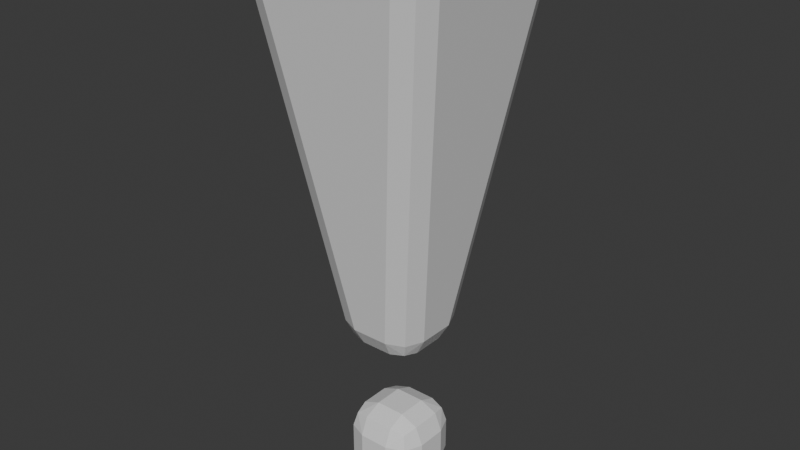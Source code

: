 # Source: exclamation.blend  (saved by Blender 5.1.29; exported with 4.5.12 LTS)
import bpy
from mathutils import Matrix  # noqa: F401  (used for matrix-valued properties, if any)

bpy.ops.wm.read_factory_settings(use_empty=True)
scene = bpy.context.scene
scene.name = 'Scene'

# ---- collections
col_collection = bpy.data.collections.new('Collection'); scene.collection.children.link(col_collection)

# ---- materials (node trees are filled in below, after node groups)
mat_exclamation = bpy.data.materials.new('Exclamation')
mat_exclamation.alpha_threshold = 0.0
mat_exclamation.use_backface_culling_lightprobe_volume = False
mat_exclamation.roughness = 0.5
mat_exclamation.line_color = (0.0, 0.0, 0.0, 1.0)

# ---- material node trees
mat_exclamation.use_nodes = True; mat_exclamation.node_tree.nodes.clear()
_N = mat_exclamation.node_tree.nodes; _L = mat_exclamation.node_tree.links
n0 = _N.new('ShaderNodeOutputMaterial'); n0.name = 'Material Output'; n0.location = (200, 100)
n1 = _N.new('ShaderNodeBsdfPrincipled'); n1.name = 'Principled BSDF'; n1.location = (-200, 100)
_L.new(n1.outputs[0], n0.inputs[0])
n0.is_active_output = True

# ---- world
world_world = bpy.data.worlds.new('World'); scene.world = world_world
world_world.use_nodes = True; world_world.node_tree.nodes.clear()
_N = world_world.node_tree.nodes; _L = world_world.node_tree.links
n0 = _N.new('ShaderNodeOutputWorld'); n0.name = 'World Output'; n0.location = (200, 100)
n1 = _N.new('ShaderNodeBackground'); n1.name = 'Background'; n1.location = (-200, 100)
n1.inputs[0].default_value = (0.05088, 0.05088, 0.05088, 1.0)
_L.new(n1.outputs[0], n0.inputs[0])
n0.is_active_output = True
world_world.color = (0.05088, 0.05088, 0.05088)
world_world.sun_shadow_jitter_overblur = 0.0

# ---- meshes
me_cube_001 = bpy.data.meshes.new('Cube.001')
me_cube_001.from_pydata([(-0.07447, -0.07447, 1.08), (-0.09188, -0.2188, 1.204), (-0.2188, -0.09188, 1.204), (-0.07928, -0.169, 1.116), (-0.1546, -0.1546, 1.132), (-0.1813, -0.1813, 1.204), (-0.169, -0.07928, 1.116), (-0.3573, -0.4843, 2.955), (-0.3775, -0.3775, 3.08), (-0.4843, -0.3573, 2.955), (-0.3713, -0.4611, 3.043), (-0.4418, -0.4418, 3.027), (-0.4611, -0.3713, 3.043), (-0.4468, -0.4468, 2.955), (-0.07447, 0.07447, 1.08), (-0.2188, 0.09188, 1.204), (-0.09188, 0.2188, 1.204), (-0.169, 0.07928, 1.116), (-0.1546, 0.1546, 1.132), (-0.1813, 0.1813, 1.204), (-0.07928, 0.169, 1.116), (-0.3775, 0.3775, 3.08), (-0.3573, 0.4843, 2.955), (-0.4843, 0.3573, 2.955), (-0.3713, 0.4611, 3.043), (-0.4418, 0.4418, 3.027), (-0.4468, 0.4468, 2.955), (-0.4611, 0.3713, 3.043), (0.07447, -0.07447, 1.08), (0.2188, -0.09188, 1.204), (0.09188, -0.2188, 1.204), (0.169, -0.07928, 1.116), (0.1546, -0.1546, 1.132), (0.1813, -0.1813, 1.204), (0.07928, -0.169, 1.116), (0.3775, -0.3775, 3.08), (0.3573, -0.4843, 2.955), (0.4843, -0.3573, 2.955), (0.3713, -0.4611, 3.043), (0.4418, -0.4418, 3.027), (0.4468, -0.4468, 2.955), (0.4611, -0.3713, 3.043), (0.07447, 0.07447, 1.08), (0.09188, 0.2188, 1.204), (0.2188, 0.09188, 1.204), (0.07928, 0.169, 1.116), (0.1546, 0.1546, 1.132), (0.1813, 0.1813, 1.204), (0.169, 0.07928, 1.116), (0.3775, 0.3775, 3.08), (0.4843, 0.3573, 2.955), (0.3573, 0.4843, 2.955), (0.4611, 0.3713, 3.043), (0.4418, 0.4418, 3.027), (0.4468, 0.4468, 2.955), (0.3713, 0.4611, 3.043), (-0.2, 0.07447, 0.433), (-0.07447, 0.2, 0.433), (-0.07447, 0.07447, 0.3075), (-0.1632, 0.1632, 0.433), (-0.1469, 0.1469, 0.3605), (-0.07447, 0.1632, 0.3442), (-0.1632, 0.07447, 0.3442), (-0.2, -0.07447, 0.433), (-0.07447, -0.07447, 0.3075), (-0.07447, -0.2, 0.433), (-0.1632, -0.07447, 0.3442), (-0.1469, -0.1469, 0.3605), (-0.07447, -0.1632, 0.3442), (-0.1632, -0.1632, 0.433), (0.07447, 0.2, 0.433), (0.2, 0.07447, 0.433), (0.07447, 0.07447, 0.3075), (0.1632, 0.1632, 0.433), (0.1469, 0.1469, 0.3605), (0.1632, 0.07447, 0.3442), (0.07447, 0.1632, 0.3442), (0.2, -0.07447, 0.433), (0.07447, -0.2, 0.433), (0.07447, -0.07447, 0.3075), (0.1632, -0.1632, 0.433), (0.1469, -0.1469, 0.3605), (0.07447, -0.1632, 0.3442), (0.1632, -0.07447, 0.3442), (-0.2, 0.07447, 0.5937), (-0.07447, 0.07447, 0.7193), (-0.07447, 0.2, 0.5937), (-0.1632, 0.07447, 0.6825), (-0.1469, 0.1469, 0.6662), (-0.07447, 0.1632, 0.6825), (-0.1632, 0.1632, 0.5937), (-0.2, -0.07447, 0.5937), (-0.07447, -0.2, 0.5937), (-0.07447, -0.07447, 0.7193), (-0.1632, -0.1632, 0.5937), (-0.1469, -0.1469, 0.6662), (-0.07447, -0.1632, 0.6825), (-0.1632, -0.07447, 0.6825), (0.2, -0.07447, 0.5937), (0.07447, -0.07447, 0.7193), (0.07447, -0.2, 0.5937), (0.1632, -0.07447, 0.6825), (0.1469, -0.1469, 0.6662), (0.07447, -0.1632, 0.6825), (0.1632, -0.1632, 0.5937), (0.2, 0.07447, 0.5937), (0.07447, 0.2, 0.5937), (0.07447, 0.07447, 0.7193), (0.1632, 0.1632, 0.5937), (0.1469, 0.1469, 0.6662), (0.07447, 0.1632, 0.6825), (0.1632, 0.07447, 0.6825)], [], [(0, 3, 4, 6), (1, 5, 4, 3), (2, 6, 4, 5), (7, 10, 11, 13), (8, 12, 11, 10), (9, 13, 11, 12), (14, 17, 18, 20), (15, 19, 18, 17), (16, 20, 18, 19), (21, 24, 25, 27), (22, 26, 25, 24), (23, 27, 25, 26), (28, 31, 32, 34), (29, 33, 32, 31), (30, 34, 32, 33), (35, 38, 39, 41), (36, 40, 39, 38), (37, 41, 39, 40), (42, 45, 46, 48), (43, 47, 46, 45), (44, 48, 46, 47), (49, 52, 53, 55), (50, 54, 53, 52), (51, 55, 53, 54), (56, 59, 60, 62), (57, 61, 60, 59), (58, 62, 60, 61), (63, 66, 67, 69), (64, 68, 67, 66), (65, 69, 67, 68), (70, 73, 74, 76), (71, 75, 74, 73), (72, 76, 74, 75), (77, 80, 81, 83), (78, 82, 81, 80), (79, 83, 81, 82), (84, 87, 88, 90), (85, 89, 88, 87), (86, 90, 88, 89), (91, 94, 95, 97), (92, 96, 95, 94), (93, 97, 95, 96), (98, 101, 102, 104), (99, 103, 102, 101), (100, 104, 102, 103), (105, 108, 109, 111), (106, 110, 109, 108), (107, 111, 109, 110), (14, 0, 6, 17), (17, 6, 2, 15), (1, 7, 13, 5), (5, 13, 9, 2), (8, 21, 27, 12), (12, 27, 23, 9), (22, 16, 19, 26), (26, 19, 15, 23), (42, 14, 20, 45), (45, 20, 16, 43), (21, 49, 55, 24), (24, 55, 51, 22), (50, 44, 47, 54), (54, 47, 43, 51), (28, 42, 48, 31), (31, 48, 44, 29), (49, 35, 41, 52), (52, 41, 37, 50), (36, 30, 33, 40), (40, 33, 29, 37), (0, 28, 34, 3), (3, 34, 30, 1), (35, 8, 10, 38), (38, 10, 7, 36), (58, 64, 66, 62), (62, 66, 63, 56), (72, 58, 61, 76), (76, 61, 57, 70), (79, 72, 75, 83), (83, 75, 71, 77), (64, 79, 82, 68), (68, 82, 78, 65), (86, 57, 59, 90), (90, 59, 56, 84), (100, 78, 80, 104), (104, 80, 77, 98), (65, 92, 94, 69), (69, 94, 91, 63), (70, 106, 108, 73), (73, 108, 105, 71), (106, 86, 89, 110), (110, 89, 85, 107), (92, 100, 103, 96), (96, 103, 99, 93), (98, 105, 111, 101), (101, 111, 107, 99), (84, 91, 97, 87), (87, 97, 93, 85), (14, 42, 28, 0), (2, 9, 23, 15), (30, 36, 7, 1), (49, 21, 8, 35), (16, 22, 51, 43), (44, 50, 37, 29), (58, 72, 79, 64), (86, 106, 70, 57), (91, 84, 56, 63), (100, 92, 65, 78), (105, 98, 77, 71), (107, 85, 93, 99)])
_uv = me_cube_001.uv_layers.new(name='UVMap')
_uv.uv.foreach_set('vector', [0.375, 0.7389, 0.375, 0.9246, 0.3773, 0.9858, 0.375, 0.7737, 0.3905, 0.9294, 0.3892, 1.0, 0.3773, 0.9858, 0.375, 0.9246, 0.3905, 0.07061, 0.375, 0.07545, 0.375, 0.02838, 0.3892, 0.0, 0.6095, 0.966, 0.625, 0.9673, 0.625, 0.9848, 0.6081, 1.0, 0.8438, 0.7188, 0.875, 0.7173, 0.875, 0.7348, 0.8423, 0.75, 0.6095, 0.03405, 0.6081, 0.0, 0.6165, 0.0, 0.625, 0.03273, 0.375, 0.5111, 0.375, 0.3254, 0.3765, 0.2878, 0.375, 0.3254, 0.3905, 0.1794, 0.3892, 0.25, 0.3765, 0.2878, 0.375, 0.3254, 0.3905, 0.3206, 0.375, 0.3254, 0.3765, 0.2878, 0.3892, 0.25, 0.8438, 0.5312, 0.8423, 0.5, 0.8598, 0.5, 0.875, 0.5327, 0.6095, 0.284, 0.6081, 0.25, 0.6208, 0.2424, 0.625, 0.2827, 0.6095, 0.216, 0.625, 0.2173, 0.6208, 0.2424, 0.6081, 0.25, 0.375, 0.6973, 0.375, 0.6746, 0.3765, 0.75, 0.375, 0.8254, 0.3905, 0.6794, 0.3892, 0.75, 0.3765, 0.75, 0.375, 0.6746, 0.3905, 0.8206, 0.375, 0.8254, 0.3765, 0.75, 0.3892, 0.75, 0.6562, 0.7188, 0.6414, 0.7664, 0.6272, 0.7449, 0.625, 0.7173, 0.6095, 0.784, 0.6081, 0.75, 0.6272, 0.7449, 0.6414, 0.7664, 0.6095, 0.716, 0.625, 0.7173, 0.6272, 0.7449, 0.6081, 0.75, 0.375, 0.5527, 0.375, 0.4246, 0.3765, 0.5, 0.375, 0.5754, 0.3905, 0.4294, 0.3892, 0.5, 0.3765, 0.5, 0.375, 0.4246, 0.3905, 0.5706, 0.375, 0.5754, 0.3765, 0.5, 0.3892, 0.5, 0.6562, 0.5312, 0.625, 0.5327, 0.6222, 0.5, 0.6414, 0.4836, 0.6095, 0.534, 0.6081, 0.5, 0.6222, 0.5, 0.625, 0.5327, 0.6095, 0.466, 0.6414, 0.4836, 0.6222, 0.5, 0.6081, 0.5, 0.375, 0.1715, 0.375, 0.25, 0.375, 0.2666, 0.375, 0.1715, 0.375, 0.3285, 0.375, 0.3285, 0.375, 0.2666, 0.375, 0.25, 0.2035, 0.5785, 0.125, 0.5785, 0.125, 0.5332, 0.2035, 0.5, 0.375, 0.07845, 0.375, 0.07845, 0.375, 0.03316, 0.375, 0.0, 0.2035, 0.6715, 0.2035, 0.75, 0.1582, 0.75, 0.125, 0.6715, 0.375, 0.9215, 0.375, 1.0, 0.375, 1.0, 0.375, 0.9215, 0.375, 0.4215, 0.375, 0.5, 0.3639, 0.5111, 0.3358, 0.4608, 0.375, 0.5785, 0.375, 0.5785, 0.3639, 0.5111, 0.375, 0.5, 0.2965, 0.5785, 0.3358, 0.4608, 0.3639, 0.5111, 0.375, 0.5785, 0.375, 0.6715, 0.375, 0.75, 0.375, 0.75, 0.375, 0.6715, 0.375, 0.8285, 0.3358, 0.7892, 0.375, 0.75, 0.375, 0.75, 0.2965, 0.6715, 0.375, 0.6715, 0.375, 0.75, 0.3358, 0.7892, 0.375, 0.1715, 0.375, 0.3285, 0.375, 0.25, 0.375, 0.25, 0.375, 0.5111, 0.375, 0.3285, 0.375, 0.25, 0.375, 0.3285, 0.375, 0.3285, 0.375, 0.25, 0.375, 0.25, 0.375, 0.3285, 0.375, 0.07845, 0.375, 0.0, 0.375, 0.0, 0.375, 0.07845, 0.375, 0.9215, 0.375, 0.9215, 0.375, 0.9337, 0.375, 1.0, 0.375, 0.7389, 0.375, 0.7646, 0.375, 0.9337, 0.375, 0.9215, 0.375, 0.6715, 0.375, 0.6715, 0.375, 0.75, 0.375, 0.75, 0.375, 0.6973, 0.375, 0.8285, 0.375, 0.75, 0.375, 0.6715, 0.375, 0.8285, 0.375, 0.75, 0.375, 0.75, 0.375, 0.8285, 0.375, 0.5785, 0.375, 0.5, 0.375, 0.5, 0.375, 0.5785, 0.375, 0.4215, 0.375, 0.4215, 0.375, 0.5, 0.375, 0.5, 0.375, 0.5527, 0.375, 0.5785, 0.375, 0.5, 0.375, 0.4215, 0.375, 0.5111, 0.375, 0.7389, 0.375, 0.7737, 0.375, 0.3254, 0.375, 0.3254, 0.375, 0.07545, 0.3905, 0.07061, 0.3905, 0.1794, 0.3905, 0.9294, 0.6095, 0.966, 0.6081, 1.0, 0.3892, 1.0, 0.3892, 0.0, 0.6081, 0.0, 0.6095, 0.03405, 0.3905, 0.07061, 0.8438, 0.7188, 0.8438, 0.5312, 0.875, 0.5327, 0.875, 0.7173, 0.625, 0.03273, 0.625, 0.2173, 0.6095, 0.216, 0.6095, 0.03405, 0.6095, 0.284, 0.3905, 0.3206, 0.3892, 0.25, 0.6081, 0.25, 0.6081, 0.25, 0.3892, 0.25, 0.3905, 0.1794, 0.6095, 0.216, 0.375, 0.5527, 0.375, 0.5111, 0.375, 0.3254, 0.375, 0.4246, 0.375, 0.4246, 0.375, 0.3254, 0.3905, 0.3206, 0.3905, 0.4294, 0.8438, 0.5312, 0.6562, 0.5312, 0.6414, 0.4836, 0.8423, 0.5, 0.625, 0.2827, 0.6414, 0.4836, 0.6095, 0.466, 0.6095, 0.284, 0.6095, 0.534, 0.3905, 0.5706, 0.3892, 0.5, 0.6081, 0.5, 0.6081, 0.5, 0.3892, 0.5, 0.3905, 0.4294, 0.6095, 0.466, 0.375, 0.6973, 0.375, 0.5527, 0.375, 0.5754, 0.375, 0.6746, 0.375, 0.6746, 0.375, 0.5754, 0.3905, 0.5706, 0.3905, 0.6794, 0.6562, 0.5312, 0.6562, 0.7188, 0.625, 0.7173, 0.625, 0.5327, 0.625, 0.5327, 0.625, 0.7173, 0.6095, 0.716, 0.6095, 0.534, 0.6095, 0.784, 0.3905, 0.8206, 0.3892, 0.75, 0.6081, 0.75, 0.6081, 0.75, 0.3892, 0.75, 0.3905, 0.6794, 0.6095, 0.716, 0.375, 0.7389, 0.375, 0.6973, 0.375, 0.8254, 0.375, 0.9246, 0.375, 0.9246, 0.375, 0.8254, 0.3905, 0.8206, 0.3905, 0.9294, 0.6562, 0.7188, 0.8438, 0.7188, 0.8423, 0.75, 0.6414, 0.7664, 0.6414, 0.7664, 0.625, 0.9673, 0.6095, 0.966, 0.6095, 0.784, 0.2035, 0.5785, 0.2035, 0.6715, 0.125, 0.6715, 0.125, 0.5785, 0.375, 0.1715, 0.375, 0.07845, 0.375, 0.07845, 0.375, 0.1715, 0.2965, 0.5785, 0.2035, 0.5785, 0.2035, 0.5, 0.3358, 0.4608, 0.3358, 0.4608, 0.375, 0.3285, 0.375, 0.3285, 0.375, 0.4215, 0.2965, 0.6715, 0.2965, 0.5785, 0.375, 0.5785, 0.375, 0.6715, 0.375, 0.6715, 0.375, 0.5785, 0.375, 0.5785, 0.375, 0.6715, 0.2035, 0.6715, 0.2965, 0.6715, 0.3358, 0.7892, 0.2035, 0.75, 0.375, 0.9215, 0.3358, 0.7892, 0.375, 0.8285, 0.375, 0.9215, 0.375, 0.3285, 0.375, 0.3285, 0.375, 0.25, 0.375, 0.25, 0.375, 0.25, 0.375, 0.25, 0.375, 0.1715, 0.375, 0.1715, 0.375, 0.8285, 0.375, 0.8285, 0.375, 0.75, 0.375, 0.75, 0.375, 0.75, 0.375, 0.75, 0.375, 0.6715, 0.375, 0.6715, 0.375, 0.9215, 0.375, 0.9215, 0.375, 1.0, 0.375, 1.0, 0.375, 0.0, 0.375, 0.0, 0.375, 0.07845, 0.375, 0.07845, 0.375, 0.4215, 0.375, 0.4215, 0.375, 0.5, 0.375, 0.5, 0.375, 0.5, 0.375, 0.5, 0.375, 0.5785, 0.375, 0.5785, 0.375, 0.4215, 0.375, 0.3285, 0.375, 0.3285, 0.375, 0.4215, 0.375, 0.4215, 0.375, 0.3285, 0.375, 0.5111, 0.375, 0.5527, 0.375, 0.9215, 0.375, 0.8285, 0.375, 0.8285, 0.375, 0.9215, 0.375, 0.9215, 0.375, 0.8285, 0.375, 0.6973, 0.375, 0.7389, 0.375, 0.6715, 0.375, 0.5785, 0.375, 0.5785, 0.375, 0.6715, 0.375, 0.6715, 0.375, 0.5785, 0.375, 0.5527, 0.375, 0.6973, 0.375, 0.1715, 0.375, 0.07845, 0.375, 0.07845, 0.375, 0.3285, 0.375, 0.3285, 0.375, 0.7646, 0.375, 0.7389, 0.375, 0.5111, 0.375, 0.5111, 0.375, 0.5527, 0.375, 0.6973, 0.375, 0.7389, 0.3905, 0.07061, 0.6095, 0.03405, 0.6095, 0.216, 0.3905, 0.1794, 0.3905, 0.8206, 0.6095, 0.784, 0.6095, 0.966, 0.3905, 0.9294, 0.6562, 0.5312, 0.8438, 0.5312, 0.8438, 0.7188, 0.6562, 0.7188, 0.3905, 0.3206, 0.6095, 0.284, 0.6095, 0.466, 0.3905, 0.4294, 0.3905, 0.5706, 0.6095, 0.534, 0.6095, 0.716, 0.3905, 0.6794, 0.2035, 0.5785, 0.2965, 0.5785, 0.2965, 0.6715, 0.2035, 0.6715, 0.375, 0.3285, 0.375, 0.4215, 0.375, 0.4215, 0.375, 0.3285, 0.375, 0.07845, 0.375, 0.1715, 0.375, 0.1715, 0.375, 0.07845, 0.375, 0.8285, 0.375, 0.9215, 0.375, 0.9215, 0.375, 0.8285, 0.375, 0.5785, 0.375, 0.6715, 0.375, 0.6715, 0.375, 0.5785, 0.375, 0.5527, 0.375, 0.5111, 0.375, 0.7389, 0.375, 0.6973])
me_cube_001.materials.append(mat_exclamation)
me_cube_001.update()

# ---- objects
ob_exclamation_mark = bpy.data.objects.new('Exclamation Mark', me_cube_001)

# ---- transforms, parenting, visibility, modifiers, constraints
ob_exclamation_mark.location = (0.0, 0.0, 0.0)
ob_exclamation_mark.scale = (0.6054, 0.6054, 0.6054)

# ---- collection membership
col_collection.objects.link(ob_exclamation_mark)

# ---- scene / render settings (as saved in the file)
scene.frame_start = 1; scene.frame_end = 250; scene.frame_set(1)
scene.render.engine = 'BLENDER_EEVEE_NEXT'
scene.render.bake_bias = 0.0
scene.render.bake_samples = 0
scene.cycles.sampling_pattern = 'TABULATED_SOBOL'
scene.eevee.use_volume_custom_range = False
bpy.context.view_layer.update()

# ---- added for rendering (the .blend has no active camera and no usable light): camera, sun
cam_auto = bpy.data.cameras.new('AutoCamera')
cam_auto.lens = 50.0
cam_auto.sensor_width = 36.0
cam_auto.clip_end = 1000.0
ob_auto_camera = bpy.data.objects.new('AutoCamera', cam_auto)
scene.collection.objects.link(ob_auto_camera)
ob_auto_camera.location = (1.73184, -2.07821, 2.41067)
ob_auto_camera.rotation_euler = (1.09748, -7.21219e-08, 0.694738)
scene.camera = ob_auto_camera
light_auto_sun = bpy.data.lights.new('AutoSun', 'SUN')
light_auto_sun.energy = 3.0
light_auto_sun.angle = 0.0523599
ob_auto_sun = bpy.data.objects.new('AutoSun', light_auto_sun)
scene.collection.objects.link(ob_auto_sun)
ob_auto_sun.rotation_euler = (0.872665, 0.174533, 0.523599)
bpy.context.view_layer.update()
